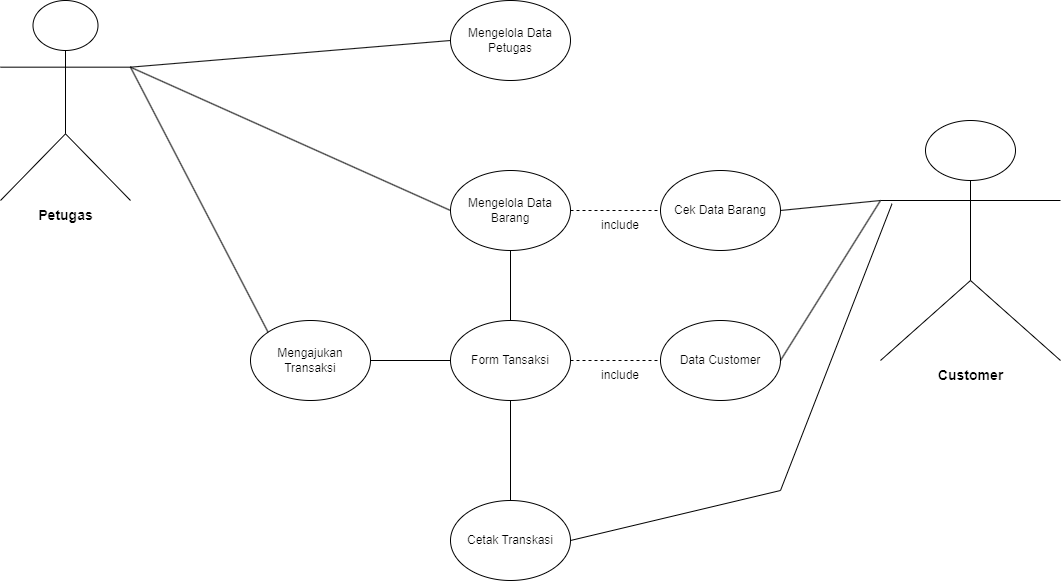

The diagram above was exported from draw.io. Its source (the exported page's mxGraphModel, read from the mxfile embedded in the PNG):
<mxGraphModel dx="746" dy="433" grid="1" gridSize="10" guides="1" tooltips="1" connect="1" arrows="1" fold="1" page="1" pageScale="1" pageWidth="1169" pageHeight="827" background="#FFFFFF" math="0" shadow="0">
  <root>
    <mxCell id="0" />
    <mxCell id="1" parent="0" />
    <mxCell id="FWkDiTtmkD3OBQOm5U5D-1" value="&lt;b&gt;&lt;font style=&quot;font-size: 14px;&quot;&gt;Petugas&lt;/font&gt;&lt;/b&gt;" style="shape=umlActor;verticalLabelPosition=bottom;verticalAlign=top;html=1;" parent="1" vertex="1">
      <mxGeometry x="90" y="120" width="130" height="200" as="geometry" />
    </mxCell>
    <mxCell id="FWkDiTtmkD3OBQOm5U5D-6" value="Mengajukan Transaksi" style="ellipse;whiteSpace=wrap;html=1;" parent="1" vertex="1">
      <mxGeometry x="340" y="440" width="120" height="80" as="geometry" />
    </mxCell>
    <mxCell id="FWkDiTtmkD3OBQOm5U5D-16" value="Mengelola Data Petugas" style="ellipse;whiteSpace=wrap;html=1;" parent="1" vertex="1">
      <mxGeometry x="540" y="120" width="120" height="80" as="geometry" />
    </mxCell>
    <mxCell id="FWkDiTtmkD3OBQOm5U5D-17" value="Mengelola Data Barang" style="ellipse;whiteSpace=wrap;html=1;" parent="1" vertex="1">
      <mxGeometry x="540" y="290" width="120" height="80" as="geometry" />
    </mxCell>
    <mxCell id="FWkDiTtmkD3OBQOm5U5D-37" value="Form Tansaksi" style="ellipse;whiteSpace=wrap;html=1;" parent="1" vertex="1">
      <mxGeometry x="540" y="440" width="120" height="80" as="geometry" />
    </mxCell>
    <mxCell id="FWkDiTtmkD3OBQOm5U5D-41" value="Cetak Transkasi" style="ellipse;whiteSpace=wrap;html=1;" parent="1" vertex="1">
      <mxGeometry x="540" y="620" width="120" height="80" as="geometry" />
    </mxCell>
    <mxCell id="XMLQSqjORfWifR4XcKtD-2" value="&lt;b&gt;&lt;font style=&quot;font-size: 14px;&quot;&gt;Customer&lt;/font&gt;&lt;br&gt;&lt;/b&gt;" style="shape=umlActor;verticalLabelPosition=bottom;verticalAlign=top;html=1;" parent="1" vertex="1">
      <mxGeometry x="970" y="240" width="180" height="240" as="geometry" />
    </mxCell>
    <mxCell id="iIwxSqxjETLGRyKACday-1" value="Cek Data Barang" style="ellipse;whiteSpace=wrap;html=1;" parent="1" vertex="1">
      <mxGeometry x="750" y="290" width="120" height="80" as="geometry" />
    </mxCell>
    <mxCell id="iIwxSqxjETLGRyKACday-2" value="" style="endArrow=none;dashed=1;html=1;rounded=0;entryX=0;entryY=0.5;entryDx=0;entryDy=0;exitX=1;exitY=0.5;exitDx=0;exitDy=0;" parent="1" source="FWkDiTtmkD3OBQOm5U5D-17" target="iIwxSqxjETLGRyKACday-1" edge="1">
      <mxGeometry width="50" height="50" relative="1" as="geometry">
        <mxPoint x="670" y="390" as="sourcePoint" />
        <mxPoint x="720" y="340" as="targetPoint" />
      </mxGeometry>
    </mxCell>
    <mxCell id="iIwxSqxjETLGRyKACday-3" value="include" style="text;html=1;strokeColor=none;fillColor=none;align=center;verticalAlign=middle;whiteSpace=wrap;rounded=0;" parent="1" vertex="1">
      <mxGeometry x="680" y="330" width="60" height="30" as="geometry" />
    </mxCell>
    <mxCell id="iIwxSqxjETLGRyKACday-5" value="" style="endArrow=none;html=1;rounded=0;entryX=0;entryY=0.3333333333333333;entryDx=0;entryDy=0;entryPerimeter=0;exitX=1;exitY=0.5;exitDx=0;exitDy=0;" parent="1" source="iIwxSqxjETLGRyKACday-1" target="XMLQSqjORfWifR4XcKtD-2" edge="1">
      <mxGeometry width="50" height="50" relative="1" as="geometry">
        <mxPoint x="610" y="460" as="sourcePoint" />
        <mxPoint x="660" y="410" as="targetPoint" />
      </mxGeometry>
    </mxCell>
    <mxCell id="iIwxSqxjETLGRyKACday-6" value="" style="endArrow=none;html=1;rounded=0;entryX=0.064;entryY=0.347;entryDx=0;entryDy=0;entryPerimeter=0;exitX=1;exitY=0.5;exitDx=0;exitDy=0;" parent="1" source="FWkDiTtmkD3OBQOm5U5D-41" target="XMLQSqjORfWifR4XcKtD-2" edge="1">
      <mxGeometry width="50" height="50" relative="1" as="geometry">
        <mxPoint x="610" y="460" as="sourcePoint" />
        <mxPoint x="660" y="410" as="targetPoint" />
        <Array as="points">
          <mxPoint x="870" y="610" />
        </Array>
      </mxGeometry>
    </mxCell>
    <mxCell id="iIwxSqxjETLGRyKACday-7" value="" style="endArrow=none;html=1;rounded=0;entryX=0;entryY=0.5;entryDx=0;entryDy=0;exitX=1;exitY=0.3333333333333333;exitDx=0;exitDy=0;exitPerimeter=0;" parent="1" source="FWkDiTtmkD3OBQOm5U5D-1" target="FWkDiTtmkD3OBQOm5U5D-16" edge="1">
      <mxGeometry width="50" height="50" relative="1" as="geometry">
        <mxPoint x="380" y="390" as="sourcePoint" />
        <mxPoint x="430" y="340" as="targetPoint" />
      </mxGeometry>
    </mxCell>
    <mxCell id="iIwxSqxjETLGRyKACday-8" value="" style="endArrow=none;html=1;rounded=0;entryX=0;entryY=0.5;entryDx=0;entryDy=0;exitX=1;exitY=0.3333333333333333;exitDx=0;exitDy=0;exitPerimeter=0;" parent="1" source="FWkDiTtmkD3OBQOm5U5D-1" target="FWkDiTtmkD3OBQOm5U5D-17" edge="1">
      <mxGeometry width="50" height="50" relative="1" as="geometry">
        <mxPoint x="210" y="247" as="sourcePoint" />
        <mxPoint x="530" y="220" as="targetPoint" />
      </mxGeometry>
    </mxCell>
    <mxCell id="iIwxSqxjETLGRyKACday-9" value="" style="endArrow=none;html=1;rounded=0;entryX=0;entryY=0;entryDx=0;entryDy=0;exitX=1;exitY=0.3333333333333333;exitDx=0;exitDy=0;exitPerimeter=0;" parent="1" source="FWkDiTtmkD3OBQOm5U5D-1" target="FWkDiTtmkD3OBQOm5U5D-6" edge="1">
      <mxGeometry width="50" height="50" relative="1" as="geometry">
        <mxPoint x="210" y="240.32999999999998" as="sourcePoint" />
        <mxPoint x="530" y="383.33" as="targetPoint" />
      </mxGeometry>
    </mxCell>
    <mxCell id="iIwxSqxjETLGRyKACday-11" value="" style="endArrow=none;html=1;rounded=0;entryX=0;entryY=0.5;entryDx=0;entryDy=0;exitX=1;exitY=0.5;exitDx=0;exitDy=0;" parent="1" source="FWkDiTtmkD3OBQOm5U5D-6" target="FWkDiTtmkD3OBQOm5U5D-37" edge="1">
      <mxGeometry width="50" height="50" relative="1" as="geometry">
        <mxPoint x="200" y="227" as="sourcePoint" />
        <mxPoint x="520" y="370" as="targetPoint" />
      </mxGeometry>
    </mxCell>
    <mxCell id="iIwxSqxjETLGRyKACday-12" value="" style="endArrow=none;html=1;rounded=0;entryX=0.5;entryY=0;entryDx=0;entryDy=0;exitX=0.5;exitY=1;exitDx=0;exitDy=0;" parent="1" source="FWkDiTtmkD3OBQOm5U5D-17" target="FWkDiTtmkD3OBQOm5U5D-37" edge="1">
      <mxGeometry width="50" height="50" relative="1" as="geometry">
        <mxPoint x="210" y="227" as="sourcePoint" />
        <mxPoint x="530" y="370" as="targetPoint" />
      </mxGeometry>
    </mxCell>
    <mxCell id="iIwxSqxjETLGRyKACday-13" value="" style="endArrow=none;html=1;rounded=0;entryX=0.5;entryY=1;entryDx=0;entryDy=0;exitX=0.5;exitY=0;exitDx=0;exitDy=0;" parent="1" source="FWkDiTtmkD3OBQOm5U5D-41" target="FWkDiTtmkD3OBQOm5U5D-37" edge="1">
      <mxGeometry width="50" height="50" relative="1" as="geometry">
        <mxPoint x="460" y="550" as="sourcePoint" />
        <mxPoint x="540" y="550" as="targetPoint" />
      </mxGeometry>
    </mxCell>
    <mxCell id="GdFIA3YWy-fy2TjKEV49-1" value="Data Customer" style="ellipse;whiteSpace=wrap;html=1;" vertex="1" parent="1">
      <mxGeometry x="750" y="440" width="120" height="80" as="geometry" />
    </mxCell>
    <mxCell id="GdFIA3YWy-fy2TjKEV49-2" value="" style="endArrow=none;html=1;rounded=0;entryX=0;entryY=0.3333333333333333;entryDx=0;entryDy=0;entryPerimeter=0;exitX=1;exitY=0.5;exitDx=0;exitDy=0;" edge="1" parent="1" source="GdFIA3YWy-fy2TjKEV49-1" target="XMLQSqjORfWifR4XcKtD-2">
      <mxGeometry width="50" height="50" relative="1" as="geometry">
        <mxPoint x="860" y="530" as="sourcePoint" />
        <mxPoint x="910" y="480" as="targetPoint" />
      </mxGeometry>
    </mxCell>
    <mxCell id="GdFIA3YWy-fy2TjKEV49-3" value="" style="endArrow=none;dashed=1;html=1;rounded=0;entryX=0;entryY=0.5;entryDx=0;entryDy=0;exitX=1;exitY=0.5;exitDx=0;exitDy=0;" edge="1" parent="1" source="FWkDiTtmkD3OBQOm5U5D-37" target="GdFIA3YWy-fy2TjKEV49-1">
      <mxGeometry width="50" height="50" relative="1" as="geometry">
        <mxPoint x="690" y="530" as="sourcePoint" />
        <mxPoint x="730.7106781186548" y="480" as="targetPoint" />
      </mxGeometry>
    </mxCell>
    <mxCell id="GdFIA3YWy-fy2TjKEV49-4" value="include" style="text;html=1;strokeColor=none;fillColor=none;align=center;verticalAlign=middle;whiteSpace=wrap;rounded=0;" vertex="1" parent="1">
      <mxGeometry x="680" y="480" width="60" height="30" as="geometry" />
    </mxCell>
  </root>
</mxGraphModel>